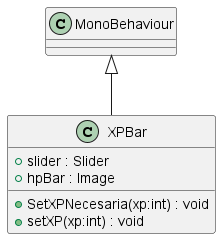

The diagram above was rendered by PlantUML. Its source (embedded in the PNG):
@startuml
class XPBar {
    + slider : Slider
    + hpBar : Image
    + SetXPNecesaria(xp:int) : void
    + setXP(xp:int) : void
}
MonoBehaviour <|-- XPBar
@enduml